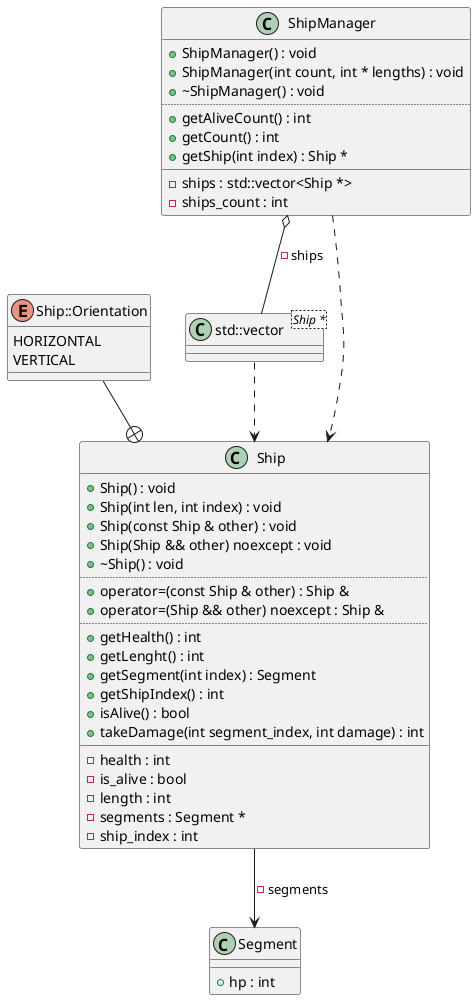

The diagram above was rendered by PlantUML. Its source (embedded in the PNG):
@startuml
class "std::vector<Ship *>" as C_0007462257846685508834
class C_0007462257846685508834 {
__
}
class "Segment" as C_0004224949386065029667
class C_0004224949386065029667 {
__
+hp : int
}
class "Ship" as C_0014529657433315016423
class C_0014529657433315016423 {
+Ship() : void
+Ship(int len, int index) : void
+Ship(const Ship & other) : void
+Ship(Ship && other) noexcept : void
+~Ship() : void
..
+operator=(const Ship & other) : Ship &
+operator=(Ship && other) noexcept : Ship &
..
+getHealth() : int
+getLenght() : int
+getSegment(int index) : Segment
+getShipIndex() : int
+isAlive() : bool
+takeDamage(int segment_index, int damage) : int
__
-health : int
-is_alive : bool
-length : int
-segments : Segment *
-ship_index : int
}
enum "Ship::Orientation" as C_0015200704647938469073
enum C_0015200704647938469073 {
HORIZONTAL
VERTICAL
}
class "ShipManager" as C_0017499122254539489506
class C_0017499122254539489506 {
+ShipManager() : void
+ShipManager(int count, int * lengths) : void
+~ShipManager() : void
..
+getAliveCount() : int
+getCount() : int
+getShip(int index) : Ship *
__
-ships : std::vector<Ship *>
-ships_count : int
}
C_0007462257846685508834 ..> C_0014529657433315016423
C_0014529657433315016423 --> C_0004224949386065029667 : -segments
C_0015200704647938469073 --+ C_0014529657433315016423
C_0017499122254539489506 ..> C_0014529657433315016423
C_0017499122254539489506 o-- C_0007462257846685508834 : -ships

'Generated with clang-uml, version 0.5.5
'LLVM version clang version 18.1.8
@enduml